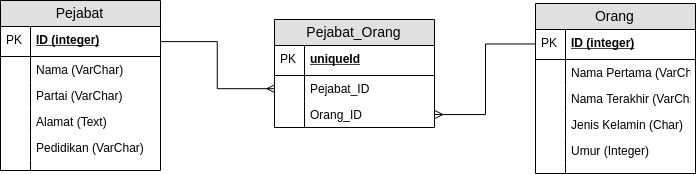

The diagram above was exported from draw.io. Its source (the exported page's mxGraphModel, read from the mxfile embedded in the PNG):
<mxGraphModel dx="1005" dy="456" grid="1" gridSize="10" guides="1" tooltips="1" connect="1" arrows="1" fold="1" page="1" pageScale="1" pageWidth="1169" pageHeight="827" math="0" shadow="0">
  <root>
    <mxCell id="0" />
    <mxCell id="1" parent="0" />
    <mxCell id="pCOx96Zl-KeD9yqjMD4l-1" value="Pejabat" style="swimlane;fontStyle=0;childLayout=stackLayout;horizontal=1;startSize=26;fillColor=#e0e0e0;horizontalStack=0;resizeParent=1;resizeParentMax=0;resizeLast=0;collapsible=1;marginBottom=0;swimlaneFillColor=#ffffff;align=center;fontSize=14;" vertex="1" parent="1">
      <mxGeometry x="150" y="97" width="160" height="170" as="geometry" />
    </mxCell>
    <mxCell id="pCOx96Zl-KeD9yqjMD4l-2" value="ID (integer)" style="shape=partialRectangle;top=0;left=0;right=0;bottom=1;align=left;verticalAlign=middle;fillColor=none;spacingLeft=34;spacingRight=4;overflow=hidden;rotatable=0;points=[[0,0.5],[1,0.5]];portConstraint=eastwest;dropTarget=0;fontStyle=5;fontSize=12;" vertex="1" parent="pCOx96Zl-KeD9yqjMD4l-1">
      <mxGeometry y="26" width="160" height="30" as="geometry" />
    </mxCell>
    <mxCell id="pCOx96Zl-KeD9yqjMD4l-3" value="PK" style="shape=partialRectangle;top=0;left=0;bottom=0;fillColor=none;align=left;verticalAlign=middle;spacingLeft=4;spacingRight=4;overflow=hidden;rotatable=0;points=[];portConstraint=eastwest;part=1;fontSize=12;" vertex="1" connectable="0" parent="pCOx96Zl-KeD9yqjMD4l-2">
      <mxGeometry width="30" height="30" as="geometry" />
    </mxCell>
    <mxCell id="pCOx96Zl-KeD9yqjMD4l-4" value="Nama (VarChar)" style="shape=partialRectangle;top=0;left=0;right=0;bottom=0;align=left;verticalAlign=top;fillColor=none;spacingLeft=34;spacingRight=4;overflow=hidden;rotatable=0;points=[[0,0.5],[1,0.5]];portConstraint=eastwest;dropTarget=0;fontSize=12;" vertex="1" parent="pCOx96Zl-KeD9yqjMD4l-1">
      <mxGeometry y="56" width="160" height="26" as="geometry" />
    </mxCell>
    <mxCell id="pCOx96Zl-KeD9yqjMD4l-5" value="" style="shape=partialRectangle;top=0;left=0;bottom=0;fillColor=none;align=left;verticalAlign=top;spacingLeft=4;spacingRight=4;overflow=hidden;rotatable=0;points=[];portConstraint=eastwest;part=1;fontSize=12;" vertex="1" connectable="0" parent="pCOx96Zl-KeD9yqjMD4l-4">
      <mxGeometry width="30" height="26" as="geometry" />
    </mxCell>
    <mxCell id="pCOx96Zl-KeD9yqjMD4l-6" value="Partai (VarChar)" style="shape=partialRectangle;top=0;left=0;right=0;bottom=0;align=left;verticalAlign=top;fillColor=none;spacingLeft=34;spacingRight=4;overflow=hidden;rotatable=0;points=[[0,0.5],[1,0.5]];portConstraint=eastwest;dropTarget=0;fontSize=12;" vertex="1" parent="pCOx96Zl-KeD9yqjMD4l-1">
      <mxGeometry y="82" width="160" height="26" as="geometry" />
    </mxCell>
    <mxCell id="pCOx96Zl-KeD9yqjMD4l-7" value="" style="shape=partialRectangle;top=0;left=0;bottom=0;fillColor=none;align=left;verticalAlign=top;spacingLeft=4;spacingRight=4;overflow=hidden;rotatable=0;points=[];portConstraint=eastwest;part=1;fontSize=12;" vertex="1" connectable="0" parent="pCOx96Zl-KeD9yqjMD4l-6">
      <mxGeometry width="30" height="26" as="geometry" />
    </mxCell>
    <mxCell id="pCOx96Zl-KeD9yqjMD4l-8" value="Alamat (Text)" style="shape=partialRectangle;top=0;left=0;right=0;bottom=0;align=left;verticalAlign=top;fillColor=none;spacingLeft=34;spacingRight=4;overflow=hidden;rotatable=0;points=[[0,0.5],[1,0.5]];portConstraint=eastwest;dropTarget=0;fontSize=12;" vertex="1" parent="pCOx96Zl-KeD9yqjMD4l-1">
      <mxGeometry y="108" width="160" height="26" as="geometry" />
    </mxCell>
    <mxCell id="pCOx96Zl-KeD9yqjMD4l-9" value="" style="shape=partialRectangle;top=0;left=0;bottom=0;fillColor=none;align=left;verticalAlign=top;spacingLeft=4;spacingRight=4;overflow=hidden;rotatable=0;points=[];portConstraint=eastwest;part=1;fontSize=12;" vertex="1" connectable="0" parent="pCOx96Zl-KeD9yqjMD4l-8">
      <mxGeometry width="30" height="26" as="geometry" />
    </mxCell>
    <mxCell id="pCOx96Zl-KeD9yqjMD4l-23" value="Pedidikan (VarChar)" style="shape=partialRectangle;top=0;left=0;right=0;bottom=0;align=left;verticalAlign=top;fillColor=none;spacingLeft=34;spacingRight=4;overflow=hidden;rotatable=0;points=[[0,0.5],[1,0.5]];portConstraint=eastwest;dropTarget=0;fontSize=12;" vertex="1" parent="pCOx96Zl-KeD9yqjMD4l-1">
      <mxGeometry y="134" width="160" height="26" as="geometry" />
    </mxCell>
    <mxCell id="pCOx96Zl-KeD9yqjMD4l-24" value="" style="shape=partialRectangle;top=0;left=0;bottom=0;fillColor=none;align=left;verticalAlign=top;spacingLeft=4;spacingRight=4;overflow=hidden;rotatable=0;points=[];portConstraint=eastwest;part=1;fontSize=12;" vertex="1" connectable="0" parent="pCOx96Zl-KeD9yqjMD4l-23">
      <mxGeometry width="30" height="26" as="geometry" />
    </mxCell>
    <mxCell id="pCOx96Zl-KeD9yqjMD4l-10" value="" style="shape=partialRectangle;top=0;left=0;right=0;bottom=0;align=left;verticalAlign=top;fillColor=none;spacingLeft=34;spacingRight=4;overflow=hidden;rotatable=0;points=[[0,0.5],[1,0.5]];portConstraint=eastwest;dropTarget=0;fontSize=12;" vertex="1" parent="pCOx96Zl-KeD9yqjMD4l-1">
      <mxGeometry y="160" width="160" height="10" as="geometry" />
    </mxCell>
    <mxCell id="pCOx96Zl-KeD9yqjMD4l-11" value="" style="shape=partialRectangle;top=0;left=0;bottom=0;fillColor=none;align=left;verticalAlign=top;spacingLeft=4;spacingRight=4;overflow=hidden;rotatable=0;points=[];portConstraint=eastwest;part=1;fontSize=12;" vertex="1" connectable="0" parent="pCOx96Zl-KeD9yqjMD4l-10">
      <mxGeometry width="30" height="10" as="geometry" />
    </mxCell>
    <mxCell id="pCOx96Zl-KeD9yqjMD4l-12" value="Orang" style="swimlane;fontStyle=0;childLayout=stackLayout;horizontal=1;startSize=26;fillColor=#e0e0e0;horizontalStack=0;resizeParent=1;resizeParentMax=0;resizeLast=0;collapsible=1;marginBottom=0;swimlaneFillColor=#ffffff;align=center;fontSize=14;" vertex="1" parent="1">
      <mxGeometry x="685" y="100" width="160" height="170" as="geometry" />
    </mxCell>
    <mxCell id="pCOx96Zl-KeD9yqjMD4l-13" value="ID (integer)" style="shape=partialRectangle;top=0;left=0;right=0;bottom=1;align=left;verticalAlign=middle;fillColor=none;spacingLeft=34;spacingRight=4;overflow=hidden;rotatable=0;points=[[0,0.5],[1,0.5]];portConstraint=eastwest;dropTarget=0;fontStyle=5;fontSize=12;" vertex="1" parent="pCOx96Zl-KeD9yqjMD4l-12">
      <mxGeometry y="26" width="160" height="30" as="geometry" />
    </mxCell>
    <mxCell id="pCOx96Zl-KeD9yqjMD4l-14" value="PK" style="shape=partialRectangle;top=0;left=0;bottom=0;fillColor=none;align=left;verticalAlign=middle;spacingLeft=4;spacingRight=4;overflow=hidden;rotatable=0;points=[];portConstraint=eastwest;part=1;fontSize=12;" vertex="1" connectable="0" parent="pCOx96Zl-KeD9yqjMD4l-13">
      <mxGeometry width="30" height="30" as="geometry" />
    </mxCell>
    <mxCell id="pCOx96Zl-KeD9yqjMD4l-15" value="Nama Pertama (VarChar)" style="shape=partialRectangle;top=0;left=0;right=0;bottom=0;align=left;verticalAlign=top;fillColor=none;spacingLeft=34;spacingRight=4;overflow=hidden;rotatable=0;points=[[0,0.5],[1,0.5]];portConstraint=eastwest;dropTarget=0;fontSize=12;" vertex="1" parent="pCOx96Zl-KeD9yqjMD4l-12">
      <mxGeometry y="56" width="160" height="26" as="geometry" />
    </mxCell>
    <mxCell id="pCOx96Zl-KeD9yqjMD4l-16" value="" style="shape=partialRectangle;top=0;left=0;bottom=0;fillColor=none;align=left;verticalAlign=top;spacingLeft=4;spacingRight=4;overflow=hidden;rotatable=0;points=[];portConstraint=eastwest;part=1;fontSize=12;" vertex="1" connectable="0" parent="pCOx96Zl-KeD9yqjMD4l-15">
      <mxGeometry width="30" height="26" as="geometry" />
    </mxCell>
    <mxCell id="pCOx96Zl-KeD9yqjMD4l-17" value="Nama Terakhir (VarChar)" style="shape=partialRectangle;top=0;left=0;right=0;bottom=0;align=left;verticalAlign=top;fillColor=none;spacingLeft=34;spacingRight=4;overflow=hidden;rotatable=0;points=[[0,0.5],[1,0.5]];portConstraint=eastwest;dropTarget=0;fontSize=12;" vertex="1" parent="pCOx96Zl-KeD9yqjMD4l-12">
      <mxGeometry y="82" width="160" height="26" as="geometry" />
    </mxCell>
    <mxCell id="pCOx96Zl-KeD9yqjMD4l-18" value="" style="shape=partialRectangle;top=0;left=0;bottom=0;fillColor=none;align=left;verticalAlign=top;spacingLeft=4;spacingRight=4;overflow=hidden;rotatable=0;points=[];portConstraint=eastwest;part=1;fontSize=12;" vertex="1" connectable="0" parent="pCOx96Zl-KeD9yqjMD4l-17">
      <mxGeometry width="30" height="26" as="geometry" />
    </mxCell>
    <mxCell id="pCOx96Zl-KeD9yqjMD4l-19" value="Jenis Kelamin (Char)" style="shape=partialRectangle;top=0;left=0;right=0;bottom=0;align=left;verticalAlign=top;fillColor=none;spacingLeft=34;spacingRight=4;overflow=hidden;rotatable=0;points=[[0,0.5],[1,0.5]];portConstraint=eastwest;dropTarget=0;fontSize=12;" vertex="1" parent="pCOx96Zl-KeD9yqjMD4l-12">
      <mxGeometry y="108" width="160" height="26" as="geometry" />
    </mxCell>
    <mxCell id="pCOx96Zl-KeD9yqjMD4l-20" value="" style="shape=partialRectangle;top=0;left=0;bottom=0;fillColor=none;align=left;verticalAlign=top;spacingLeft=4;spacingRight=4;overflow=hidden;rotatable=0;points=[];portConstraint=eastwest;part=1;fontSize=12;" vertex="1" connectable="0" parent="pCOx96Zl-KeD9yqjMD4l-19">
      <mxGeometry width="30" height="26" as="geometry" />
    </mxCell>
    <mxCell id="pCOx96Zl-KeD9yqjMD4l-25" value="Umur (Integer)" style="shape=partialRectangle;top=0;left=0;right=0;bottom=0;align=left;verticalAlign=top;fillColor=none;spacingLeft=34;spacingRight=4;overflow=hidden;rotatable=0;points=[[0,0.5],[1,0.5]];portConstraint=eastwest;dropTarget=0;fontSize=12;" vertex="1" parent="pCOx96Zl-KeD9yqjMD4l-12">
      <mxGeometry y="134" width="160" height="26" as="geometry" />
    </mxCell>
    <mxCell id="pCOx96Zl-KeD9yqjMD4l-26" value="" style="shape=partialRectangle;top=0;left=0;bottom=0;fillColor=none;align=left;verticalAlign=top;spacingLeft=4;spacingRight=4;overflow=hidden;rotatable=0;points=[];portConstraint=eastwest;part=1;fontSize=12;" vertex="1" connectable="0" parent="pCOx96Zl-KeD9yqjMD4l-25">
      <mxGeometry width="30" height="26" as="geometry" />
    </mxCell>
    <mxCell id="pCOx96Zl-KeD9yqjMD4l-21" value="" style="shape=partialRectangle;top=0;left=0;right=0;bottom=0;align=left;verticalAlign=top;fillColor=none;spacingLeft=34;spacingRight=4;overflow=hidden;rotatable=0;points=[[0,0.5],[1,0.5]];portConstraint=eastwest;dropTarget=0;fontSize=12;" vertex="1" parent="pCOx96Zl-KeD9yqjMD4l-12">
      <mxGeometry y="160" width="160" height="10" as="geometry" />
    </mxCell>
    <mxCell id="pCOx96Zl-KeD9yqjMD4l-22" value="" style="shape=partialRectangle;top=0;left=0;bottom=0;fillColor=none;align=left;verticalAlign=top;spacingLeft=4;spacingRight=4;overflow=hidden;rotatable=0;points=[];portConstraint=eastwest;part=1;fontSize=12;" vertex="1" connectable="0" parent="pCOx96Zl-KeD9yqjMD4l-21">
      <mxGeometry width="30" height="10" as="geometry" />
    </mxCell>
    <mxCell id="pCOx96Zl-KeD9yqjMD4l-27" value="Pejabat_Orang" style="swimlane;fontStyle=0;childLayout=stackLayout;horizontal=1;startSize=26;fillColor=#e0e0e0;horizontalStack=0;resizeParent=1;resizeParentMax=0;resizeLast=0;collapsible=1;marginBottom=0;swimlaneFillColor=#ffffff;align=center;fontSize=14;" vertex="1" parent="1">
      <mxGeometry x="424" y="116" width="160" height="108" as="geometry" />
    </mxCell>
    <mxCell id="pCOx96Zl-KeD9yqjMD4l-28" value="uniqueId" style="shape=partialRectangle;top=0;left=0;right=0;bottom=1;align=left;verticalAlign=middle;fillColor=none;spacingLeft=34;spacingRight=4;overflow=hidden;rotatable=0;points=[[0,0.5],[1,0.5]];portConstraint=eastwest;dropTarget=0;fontStyle=5;fontSize=12;" vertex="1" parent="pCOx96Zl-KeD9yqjMD4l-27">
      <mxGeometry y="26" width="160" height="30" as="geometry" />
    </mxCell>
    <mxCell id="pCOx96Zl-KeD9yqjMD4l-29" value="PK" style="shape=partialRectangle;top=0;left=0;bottom=0;fillColor=none;align=left;verticalAlign=middle;spacingLeft=4;spacingRight=4;overflow=hidden;rotatable=0;points=[];portConstraint=eastwest;part=1;fontSize=12;" vertex="1" connectable="0" parent="pCOx96Zl-KeD9yqjMD4l-28">
      <mxGeometry width="30" height="30" as="geometry" />
    </mxCell>
    <mxCell id="pCOx96Zl-KeD9yqjMD4l-30" value="Pejabat_ID" style="shape=partialRectangle;top=0;left=0;right=0;bottom=0;align=left;verticalAlign=top;fillColor=none;spacingLeft=34;spacingRight=4;overflow=hidden;rotatable=0;points=[[0,0.5],[1,0.5]];portConstraint=eastwest;dropTarget=0;fontSize=12;" vertex="1" parent="pCOx96Zl-KeD9yqjMD4l-27">
      <mxGeometry y="56" width="160" height="26" as="geometry" />
    </mxCell>
    <mxCell id="pCOx96Zl-KeD9yqjMD4l-31" value="" style="shape=partialRectangle;top=0;left=0;bottom=0;fillColor=none;align=left;verticalAlign=top;spacingLeft=4;spacingRight=4;overflow=hidden;rotatable=0;points=[];portConstraint=eastwest;part=1;fontSize=12;" vertex="1" connectable="0" parent="pCOx96Zl-KeD9yqjMD4l-30">
      <mxGeometry width="30" height="26" as="geometry" />
    </mxCell>
    <mxCell id="pCOx96Zl-KeD9yqjMD4l-32" value="Orang_ID" style="shape=partialRectangle;top=0;left=0;right=0;bottom=0;align=left;verticalAlign=top;fillColor=none;spacingLeft=34;spacingRight=4;overflow=hidden;rotatable=0;points=[[0,0.5],[1,0.5]];portConstraint=eastwest;dropTarget=0;fontSize=12;" vertex="1" parent="pCOx96Zl-KeD9yqjMD4l-27">
      <mxGeometry y="82" width="160" height="26" as="geometry" />
    </mxCell>
    <mxCell id="pCOx96Zl-KeD9yqjMD4l-33" value="" style="shape=partialRectangle;top=0;left=0;bottom=0;fillColor=none;align=left;verticalAlign=top;spacingLeft=4;spacingRight=4;overflow=hidden;rotatable=0;points=[];portConstraint=eastwest;part=1;fontSize=12;" vertex="1" connectable="0" parent="pCOx96Zl-KeD9yqjMD4l-32">
      <mxGeometry width="30" height="26" as="geometry" />
    </mxCell>
    <mxCell id="pCOx96Zl-KeD9yqjMD4l-38" style="edgeStyle=orthogonalEdgeStyle;rounded=0;orthogonalLoop=1;jettySize=auto;html=1;exitX=1;exitY=0.5;exitDx=0;exitDy=0;entryX=0;entryY=0.5;entryDx=0;entryDy=0;endArrow=ERmany;endFill=0;" edge="1" parent="1" source="pCOx96Zl-KeD9yqjMD4l-2" target="pCOx96Zl-KeD9yqjMD4l-30">
      <mxGeometry relative="1" as="geometry" />
    </mxCell>
    <mxCell id="pCOx96Zl-KeD9yqjMD4l-39" style="edgeStyle=orthogonalEdgeStyle;rounded=0;orthogonalLoop=1;jettySize=auto;html=1;exitX=0;exitY=0.5;exitDx=0;exitDy=0;entryX=1;entryY=0.5;entryDx=0;entryDy=0;endArrow=ERmany;endFill=0;" edge="1" parent="1" source="pCOx96Zl-KeD9yqjMD4l-13" target="pCOx96Zl-KeD9yqjMD4l-32">
      <mxGeometry relative="1" as="geometry" />
    </mxCell>
  </root>
</mxGraphModel>